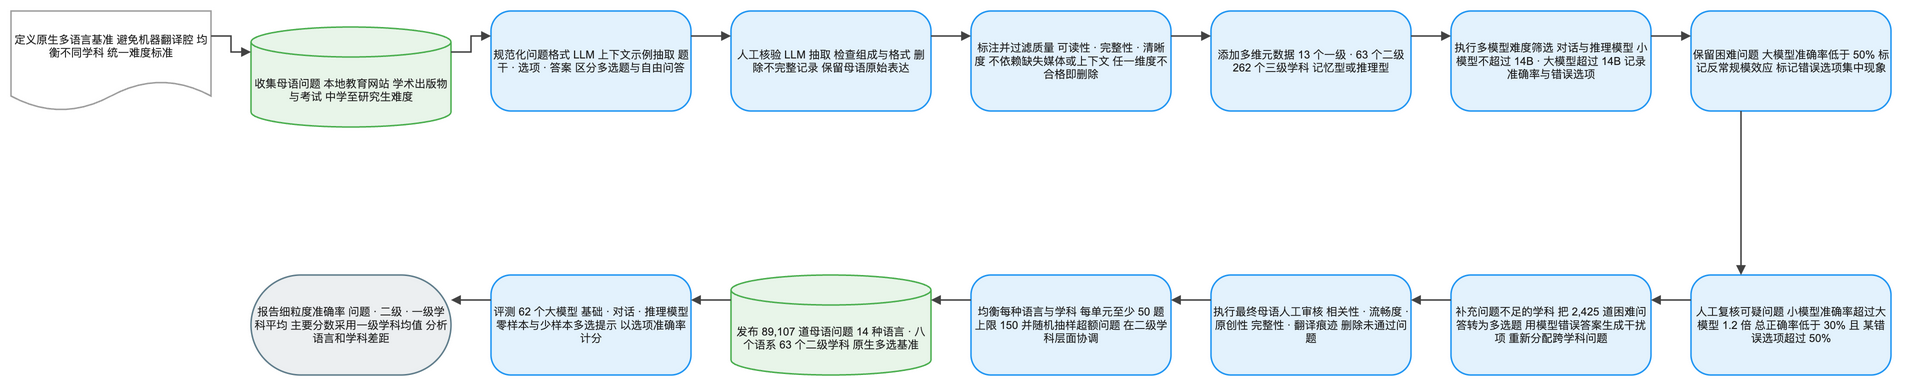

The diagram above was exported from draw.io. Its source (the exported page's mxGraphModel, read from the mxfile embedded in the PNG):
<mxGraphModel dx="1120" dy="720" grid="1" gridSize="8" guides="1" tooltips="1" connect="1" arrows="1" fold="1" page="1" pageScale="1" pageWidth="1880" pageHeight="632" math="1" background="#FFFFFF">
  <root>
    <mxCell id="0" />
    <mxCell id="1" parent="0" />
    <mxCell id="2" value="定义原生多语言基准 避免机器翻译腔 均衡不同学科 统一难度标准" style="shape=document;boundedLbl=1;html=1;whiteSpace=wrap;fillColor=#FFFFFF;strokeColor=#9E9E9E;strokeWidth=1.5;fontColor=#212121;fontSize=11;fontFamily=Arial, Helvetica, sans-serif;verticalAlign=middle;align=center" vertex="1" parent="1">
      <mxGeometry x="-80" y="184" width="200" height="100" as="geometry" />
    </mxCell>
    <mxCell id="3" value="收集母语问题 本地教育网站 学术出版物与考试 中学至研究生难度" style="shape=cylinder3;boundedLbl=1;backgroundOutline=1;size=15;html=1;whiteSpace=wrap;fillColor=#E8F5E9;strokeColor=#4CAF50;strokeWidth=1.5;fontColor=#212121;fontSize=11;fontFamily=Arial, Helvetica, sans-serif;verticalAlign=middle;align=center" vertex="1" parent="1">
      <mxGeometry x="160" y="200" width="200" height="100" as="geometry" />
    </mxCell>
    <mxCell id="4" value="规范化问题格式 LLM 上下文示例抽取 题干 · 选项 · 答案 区分多选题与自由问答" style="rounded=1;arcSize=20;html=1;whiteSpace=wrap;fillColor=#E3F2FD;strokeColor=#2196F3;strokeWidth=1.5;fontColor=#212121;fontSize=11;fontFamily=Arial, Helvetica, sans-serif;verticalAlign=middle;align=center" vertex="1" parent="1">
      <mxGeometry x="400" y="184" width="200" height="100" as="geometry" />
    </mxCell>
    <mxCell id="5" value="人工核验 LLM 抽取 检查组成与格式 删除不完整记录 保留母语原始表达" style="rounded=1;arcSize=20;html=1;whiteSpace=wrap;fillColor=#E3F2FD;strokeColor=#2196F3;strokeWidth=1.5;fontColor=#212121;fontSize=11;fontFamily=Arial, Helvetica, sans-serif;verticalAlign=middle;align=center" vertex="1" parent="1">
      <mxGeometry x="640" y="184" width="200" height="100" as="geometry" />
    </mxCell>
    <mxCell id="6" value="标注并过滤质量 可读性 · 完整性 · 清晰度 不依赖缺失媒体或上下文 任一维度不合格即删除" style="rounded=1;arcSize=20;html=1;whiteSpace=wrap;fillColor=#E3F2FD;strokeColor=#2196F3;strokeWidth=1.5;fontColor=#212121;fontSize=11;fontFamily=Arial, Helvetica, sans-serif;verticalAlign=middle;align=center" vertex="1" parent="1">
      <mxGeometry x="880" y="184" width="200" height="100" as="geometry" />
    </mxCell>
    <mxCell id="7" value="添加多维元数据 13 个一级 · 63 个二级 262 个三级学科 记忆型或推理型" style="rounded=1;arcSize=20;html=1;whiteSpace=wrap;fillColor=#E3F2FD;strokeColor=#2196F3;strokeWidth=1.5;fontColor=#212121;fontSize=11;fontFamily=Arial, Helvetica, sans-serif;verticalAlign=middle;align=center" vertex="1" parent="1">
      <mxGeometry x="1120" y="184" width="200" height="100" as="geometry" />
    </mxCell>
    <mxCell id="8" value="执行多模型难度筛选 对话与推理模型 小模型不超过 14B · 大模型超过 14B 记录准确率与错误选项" style="rounded=1;arcSize=20;html=1;whiteSpace=wrap;fillColor=#E3F2FD;strokeColor=#2196F3;strokeWidth=1.5;fontColor=#212121;fontSize=11;fontFamily=Arial, Helvetica, sans-serif;verticalAlign=middle;align=center" vertex="1" parent="1">
      <mxGeometry x="1360" y="184" width="200" height="100" as="geometry" />
    </mxCell>
    <mxCell id="9" value="保留困难问题 大模型准确率低于 50% 标记反常规模效应 标记错误选项集中现象" style="rounded=1;arcSize=20;html=1;whiteSpace=wrap;fillColor=#E3F2FD;strokeColor=#2196F3;strokeWidth=1.5;fontColor=#212121;fontSize=11;fontFamily=Arial, Helvetica, sans-serif;verticalAlign=middle;align=center" vertex="1" parent="1">
      <mxGeometry x="1600" y="184" width="200" height="100" as="geometry" />
    </mxCell>
    <mxCell id="10" value="人工复核可疑问题 小模型准确率超过大模型 1.2 倍 总正确率低于 30% 且 某错误选项超过 50%" style="rounded=1;arcSize=20;html=1;whiteSpace=wrap;fillColor=#E3F2FD;strokeColor=#2196F3;strokeWidth=1.5;fontColor=#212121;fontSize=11;fontFamily=Arial, Helvetica, sans-serif;verticalAlign=middle;align=center" vertex="1" parent="1">
      <mxGeometry x="1600" y="448" width="200" height="100" as="geometry" />
    </mxCell>
    <mxCell id="11" value="补充问题不足的学科 把 2,425 道困难问答转为多选题 用模型错误答案生成干扰项 重新分配跨学科问题" style="rounded=1;arcSize=20;html=1;whiteSpace=wrap;fillColor=#E3F2FD;strokeColor=#2196F3;strokeWidth=1.5;fontColor=#212121;fontSize=11;fontFamily=Arial, Helvetica, sans-serif;verticalAlign=middle;align=center" vertex="1" parent="1">
      <mxGeometry x="1360" y="448" width="200" height="100" as="geometry" />
    </mxCell>
    <mxCell id="12" value="执行最终母语人工审核 相关性 · 流畅度 · 原创性 完整性 · 翻译痕迹 删除未通过问题" style="rounded=1;arcSize=20;html=1;whiteSpace=wrap;fillColor=#E3F2FD;strokeColor=#2196F3;strokeWidth=1.5;fontColor=#212121;fontSize=11;fontFamily=Arial, Helvetica, sans-serif;verticalAlign=middle;align=center" vertex="1" parent="1">
      <mxGeometry x="1120" y="448" width="200" height="100" as="geometry" />
    </mxCell>
    <mxCell id="13" value="均衡每种语言与学科 每单元至少 50 题 上限 150 并随机抽样超额问题 在二级学科层面协调" style="rounded=1;arcSize=20;html=1;whiteSpace=wrap;fillColor=#E3F2FD;strokeColor=#2196F3;strokeWidth=1.5;fontColor=#212121;fontSize=11;fontFamily=Arial, Helvetica, sans-serif;verticalAlign=middle;align=center" vertex="1" parent="1">
      <mxGeometry x="880" y="448" width="200" height="100" as="geometry" />
    </mxCell>
    <mxCell id="14" value="发布 89,107 道母语问题 14 种语言 · 八个语系 63 个二级学科 原生多选基准" style="shape=cylinder3;boundedLbl=1;backgroundOutline=1;size=15;html=1;whiteSpace=wrap;fillColor=#E8F5E9;strokeColor=#4CAF50;strokeWidth=1.5;fontColor=#212121;fontSize=11;fontFamily=Arial, Helvetica, sans-serif;verticalAlign=middle;align=center" vertex="1" parent="1">
      <mxGeometry x="640" y="448" width="200" height="100" as="geometry" />
    </mxCell>
    <mxCell id="15" value="评测 62 个大模型 基础 · 对话 · 推理模型 零样本与少样本多选提示 以选项准确率计分" style="rounded=1;arcSize=20;html=1;whiteSpace=wrap;fillColor=#E3F2FD;strokeColor=#2196F3;strokeWidth=1.5;fontColor=#212121;fontSize=11;fontFamily=Arial, Helvetica, sans-serif;verticalAlign=middle;align=center" vertex="1" parent="1">
      <mxGeometry x="400" y="448" width="200" height="100" as="geometry" />
    </mxCell>
    <mxCell id="16" value="报告细粒度准确率 问题 · 二级 · 一级学科平均 主要分数采用一级学科均值 分析语言和学科差距" style="rounded=1;arcSize=50;html=1;whiteSpace=wrap;fillColor=#ECEFF1;strokeColor=#607D8B;strokeWidth=1.5;fontColor=#212121;fontSize=11;fontFamily=Arial, Helvetica, sans-serif;verticalAlign=middle;align=center" vertex="1" parent="1">
      <mxGeometry x="160" y="448" width="200" height="100" as="geometry" />
    </mxCell>
    <mxCell id="17" value="" style="edgeStyle=orthogonalEdgeStyle;rounded=0;orthogonalLoop=1;jettySize=auto;html=1;strokeColor=#424242;strokeWidth=1.5;endArrow=block;endFill=1;exitX=1;exitY=0.25;exitDx=0;exitDy=0;entryX=0;entryY=0.25;entryDx=0;entryDy=0;jumpStyle=arc;jumpSize=8" edge="1" parent="1" source="2" target="3">
      <mxGeometry relative="1" as="geometry" />
    </mxCell>
    <mxCell id="18" value="" style="edgeStyle=orthogonalEdgeStyle;rounded=0;orthogonalLoop=1;jettySize=auto;html=1;strokeColor=#424242;strokeWidth=1.5;endArrow=block;endFill=1;exitX=1;exitY=0.25;exitDx=0;exitDy=0;entryX=0;entryY=0.25;entryDx=0;entryDy=0;jumpStyle=arc;jumpSize=8" edge="1" parent="1" source="3" target="4">
      <mxGeometry relative="1" as="geometry" />
    </mxCell>
    <mxCell id="19" value="" style="edgeStyle=orthogonalEdgeStyle;rounded=0;orthogonalLoop=1;jettySize=auto;html=1;strokeColor=#424242;strokeWidth=1.5;endArrow=block;endFill=1;exitX=1;exitY=0.25;exitDx=0;exitDy=0;entryX=0;entryY=0.25;entryDx=0;entryDy=0;jumpStyle=arc;jumpSize=8" edge="1" parent="1" source="4" target="5">
      <mxGeometry relative="1" as="geometry" />
    </mxCell>
    <mxCell id="20" value="" style="edgeStyle=orthogonalEdgeStyle;rounded=0;orthogonalLoop=1;jettySize=auto;html=1;strokeColor=#424242;strokeWidth=1.5;endArrow=block;endFill=1;exitX=1;exitY=0.25;exitDx=0;exitDy=0;entryX=0;entryY=0.25;entryDx=0;entryDy=0;jumpStyle=arc;jumpSize=8" edge="1" parent="1" source="5" target="6">
      <mxGeometry relative="1" as="geometry" />
    </mxCell>
    <mxCell id="21" value="" style="edgeStyle=orthogonalEdgeStyle;rounded=0;orthogonalLoop=1;jettySize=auto;html=1;strokeColor=#424242;strokeWidth=1.5;endArrow=block;endFill=1;exitX=1;exitY=0.25;exitDx=0;exitDy=0;entryX=0;entryY=0.25;entryDx=0;entryDy=0;jumpStyle=arc;jumpSize=8" edge="1" parent="1" source="6" target="7">
      <mxGeometry relative="1" as="geometry" />
    </mxCell>
    <mxCell id="22" value="" style="edgeStyle=orthogonalEdgeStyle;rounded=0;orthogonalLoop=1;jettySize=auto;html=1;strokeColor=#424242;strokeWidth=1.5;endArrow=block;endFill=1;exitX=1;exitY=0.25;exitDx=0;exitDy=0;entryX=0;entryY=0.25;entryDx=0;entryDy=0;jumpStyle=arc;jumpSize=8" edge="1" parent="1" source="7" target="8">
      <mxGeometry relative="1" as="geometry" />
    </mxCell>
    <mxCell id="23" value="" style="edgeStyle=orthogonalEdgeStyle;rounded=0;orthogonalLoop=1;jettySize=auto;html=1;strokeColor=#424242;strokeWidth=1.5;endArrow=block;endFill=1;exitX=1;exitY=0.25;exitDx=0;exitDy=0;entryX=0;entryY=0.25;entryDx=0;entryDy=0;jumpStyle=arc;jumpSize=8" edge="1" parent="1" source="8" target="9">
      <mxGeometry relative="1" as="geometry" />
    </mxCell>
    <mxCell id="24" value="" style="edgeStyle=orthogonalEdgeStyle;rounded=0;orthogonalLoop=1;jettySize=auto;html=1;strokeColor=#424242;strokeWidth=1.5;endArrow=block;endFill=1;exitX=0.25;exitY=1;exitDx=0;exitDy=0;entryX=0.25;entryY=0;entryDx=0;entryDy=0;jumpStyle=arc;jumpSize=8" edge="1" parent="1" source="9" target="10">
      <mxGeometry relative="1" as="geometry" />
    </mxCell>
    <mxCell id="25" value="" style="edgeStyle=orthogonalEdgeStyle;rounded=0;orthogonalLoop=1;jettySize=auto;html=1;strokeColor=#424242;strokeWidth=1.5;endArrow=block;endFill=1;exitX=0;exitY=0.25;exitDx=0;exitDy=0;entryX=1;entryY=0.25;entryDx=0;entryDy=0;jumpStyle=arc;jumpSize=8" edge="1" parent="1" source="10" target="11">
      <mxGeometry relative="1" as="geometry" />
    </mxCell>
    <mxCell id="26" value="" style="edgeStyle=orthogonalEdgeStyle;rounded=0;orthogonalLoop=1;jettySize=auto;html=1;strokeColor=#424242;strokeWidth=1.5;endArrow=block;endFill=1;exitX=0;exitY=0.25;exitDx=0;exitDy=0;entryX=1;entryY=0.25;entryDx=0;entryDy=0;jumpStyle=arc;jumpSize=8" edge="1" parent="1" source="11" target="12">
      <mxGeometry relative="1" as="geometry" />
    </mxCell>
    <mxCell id="27" value="" style="edgeStyle=orthogonalEdgeStyle;rounded=0;orthogonalLoop=1;jettySize=auto;html=1;strokeColor=#424242;strokeWidth=1.5;endArrow=block;endFill=1;exitX=0;exitY=0.25;exitDx=0;exitDy=0;entryX=1;entryY=0.25;entryDx=0;entryDy=0;jumpStyle=arc;jumpSize=8" edge="1" parent="1" source="12" target="13">
      <mxGeometry relative="1" as="geometry" />
    </mxCell>
    <mxCell id="28" value="" style="edgeStyle=orthogonalEdgeStyle;rounded=0;orthogonalLoop=1;jettySize=auto;html=1;strokeColor=#424242;strokeWidth=1.5;endArrow=block;endFill=1;exitX=0;exitY=0.25;exitDx=0;exitDy=0;entryX=1;entryY=0.25;entryDx=0;entryDy=0;jumpStyle=arc;jumpSize=8" edge="1" parent="1" source="13" target="14">
      <mxGeometry relative="1" as="geometry" />
    </mxCell>
    <mxCell id="29" value="" style="edgeStyle=orthogonalEdgeStyle;rounded=0;orthogonalLoop=1;jettySize=auto;html=1;strokeColor=#424242;strokeWidth=1.5;endArrow=block;endFill=1;exitX=0;exitY=0.25;exitDx=0;exitDy=0;entryX=1;entryY=0.25;entryDx=0;entryDy=0;jumpStyle=arc;jumpSize=8" edge="1" parent="1" source="14" target="15">
      <mxGeometry relative="1" as="geometry" />
    </mxCell>
    <mxCell id="30" value="" style="edgeStyle=orthogonalEdgeStyle;rounded=0;orthogonalLoop=1;jettySize=auto;html=1;strokeColor=#424242;strokeWidth=1.5;endArrow=block;endFill=1;exitX=0;exitY=0.25;exitDx=0;exitDy=0;entryX=1;entryY=0.25;entryDx=0;entryDy=0;jumpStyle=arc;jumpSize=8" edge="1" parent="1" source="15" target="16">
      <mxGeometry relative="1" as="geometry" />
    </mxCell>
  </root>
</mxGraphModel>